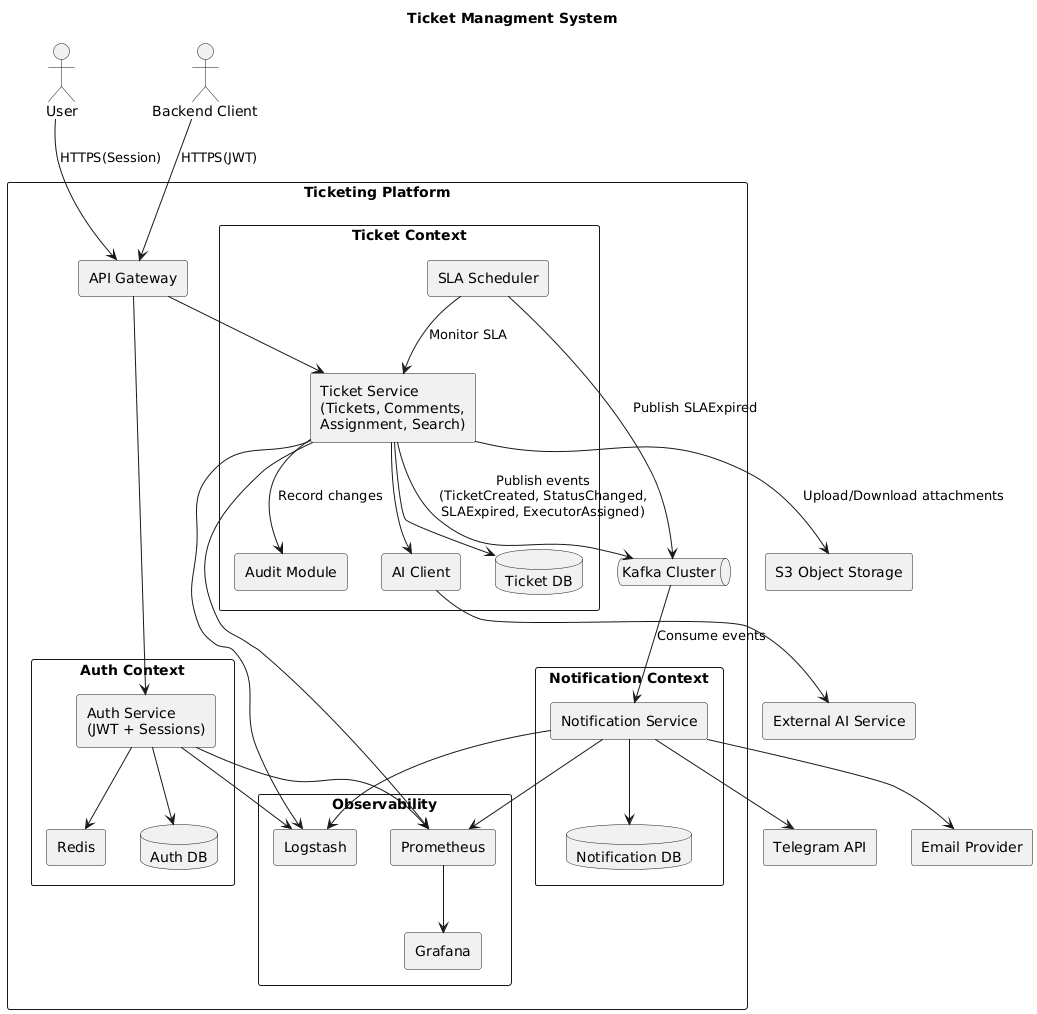

The diagram above was rendered by PlantUML. Its source (embedded in the PNG):
@startuml
title Ticket Managment System

skinparam componentStyle rectangle
skinparam shadowing false
skinparam packageStyle rectangle

actor User
actor "Backend Client" as S2S

component "Email Provider" as Email
component "Telegram API" as Telegram
component "External AI Service" as AI
component "S3 Object Storage" as S3

rectangle "Ticketing Platform" {

  rectangle "API Gateway" as Gateway

  package "Auth Context" {
    component "Auth Service\n(JWT + Sessions)" as AuthService
    database "Auth DB" as AuthDB
    component "Redis" as Redis
  }

  package "Ticket Context" {
    component "Ticket Service\n(Tickets, Comments,\nAssignment, Search)" as TicketService
    component "SLA Scheduler" as Scheduler
    component "Audit Module" as Audit
    component "AI Client" as AIClient
    database "Ticket DB" as TicketDB
  }

  package "Notification Context" {
    component "Notification Service" as NotificationService
    database "Notification DB" as NotificationDB
  }

  queue "Kafka Cluster" as Kafka

  package "Observability" {
    component "Logstash"
    component "Prometheus"
    component "Grafana"
  }
}

User --> Gateway : HTTPS(Session)
S2S --> Gateway : HTTPS(JWT)

Gateway --> AuthService
Gateway --> TicketService

AuthService --> AuthDB
AuthService --> Redis

TicketService --> TicketDB
TicketService --> Kafka : Publish events\n(TicketCreated, StatusChanged,\nSLAExpired, ExecutorAssigned)
TicketService --> S3 : Upload/Download attachments
TicketService --> AIClient
AIClient --> AI

Scheduler --> TicketService : Monitor SLA
Scheduler --> Kafka : Publish SLAExpired

TicketService --> Audit : Record changes

Kafka --> NotificationService : Consume events
NotificationService --> NotificationDB
NotificationService --> Email
NotificationService --> Telegram

AuthService --> Logstash
TicketService --> Logstash
NotificationService --> Logstash

AuthService --> Prometheus
TicketService --> Prometheus
NotificationService --> Prometheus

Prometheus --> Grafana
@enduml